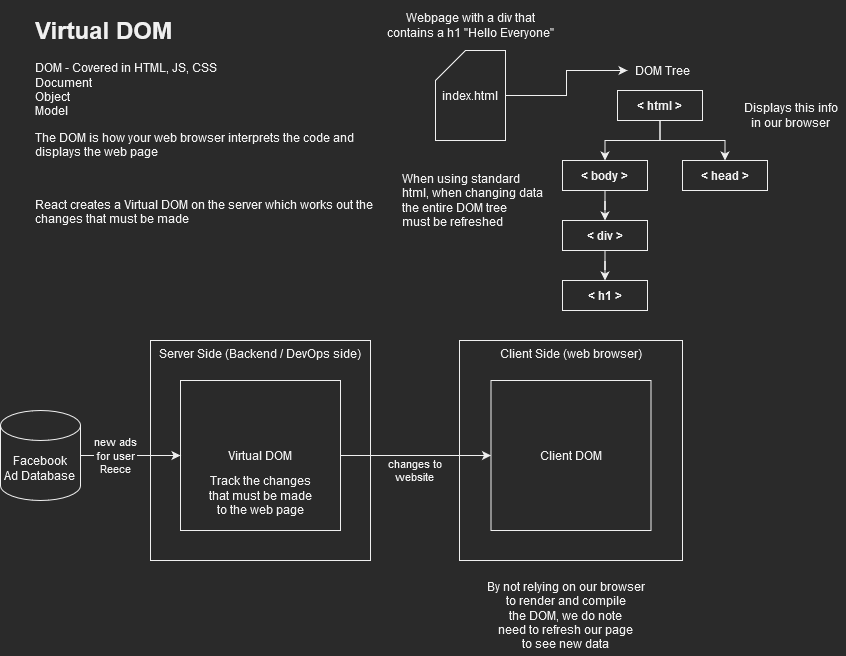

The diagram above was exported from draw.io. Its source (the exported page's mxGraphModel, read from the mxfile embedded in the PNG):
<mxGraphModel dx="2012" dy="627" grid="1" gridSize="10" guides="1" tooltips="1" connect="1" arrows="1" fold="1" page="1" pageScale="1" pageWidth="827" pageHeight="1169" math="0" shadow="0">
  <root>
    <mxCell id="0" />
    <mxCell id="1" parent="0" />
    <mxCell id="al-LiQewVSLPeqWTkK64-1" value="&lt;h1&gt;Virtual DOM&lt;br&gt;&lt;/h1&gt;&lt;p&gt;DOM - Covered in HTML, JS, CSS&lt;br&gt;Document&lt;br&gt;Object &lt;br&gt;Model&lt;/p&gt;&lt;p&gt;The DOM is how your web browser interprets the code and displays the web page&lt;/p&gt;&lt;p&gt;&lt;br&gt;&lt;/p&gt;&lt;p&gt;React creates a Virtual DOM on the server which works out the changes that must be made&lt;br&gt;&lt;/p&gt;" style="text;html=1;strokeColor=none;fillColor=none;spacing=5;spacingTop=-20;whiteSpace=wrap;overflow=hidden;rounded=0;" vertex="1" parent="1">
      <mxGeometry x="20" y="10" width="350" height="240" as="geometry" />
    </mxCell>
    <mxCell id="al-LiQewVSLPeqWTkK64-6" style="edgeStyle=orthogonalEdgeStyle;rounded=0;orthogonalLoop=1;jettySize=auto;html=1;" edge="1" parent="1" source="al-LiQewVSLPeqWTkK64-2" target="al-LiQewVSLPeqWTkK64-4">
      <mxGeometry relative="1" as="geometry" />
    </mxCell>
    <mxCell id="al-LiQewVSLPeqWTkK64-7" style="edgeStyle=orthogonalEdgeStyle;rounded=0;orthogonalLoop=1;jettySize=auto;html=1;entryX=0.5;entryY=0;entryDx=0;entryDy=0;" edge="1" parent="1" source="al-LiQewVSLPeqWTkK64-2" target="al-LiQewVSLPeqWTkK64-5">
      <mxGeometry relative="1" as="geometry" />
    </mxCell>
    <mxCell id="al-LiQewVSLPeqWTkK64-2" value="&amp;lt; html &amp;gt; " style="rounded=0;whiteSpace=wrap;html=1;fontStyle=1" vertex="1" parent="1">
      <mxGeometry x="607" y="90" width="85" height="30" as="geometry" />
    </mxCell>
    <mxCell id="al-LiQewVSLPeqWTkK64-3" value="DOM Tree" style="text;html=1;align=center;verticalAlign=middle;resizable=0;points=[];autosize=1;strokeColor=none;fillColor=none;" vertex="1" parent="1">
      <mxGeometry x="617" y="60" width="70" height="20" as="geometry" />
    </mxCell>
    <mxCell id="al-LiQewVSLPeqWTkK64-11" style="edgeStyle=orthogonalEdgeStyle;rounded=0;orthogonalLoop=1;jettySize=auto;html=1;entryX=0.5;entryY=0;entryDx=0;entryDy=0;" edge="1" parent="1" source="al-LiQewVSLPeqWTkK64-4" target="al-LiQewVSLPeqWTkK64-10">
      <mxGeometry relative="1" as="geometry" />
    </mxCell>
    <mxCell id="al-LiQewVSLPeqWTkK64-4" value="&amp;lt; body &amp;gt; " style="rounded=0;whiteSpace=wrap;html=1;fontStyle=1" vertex="1" parent="1">
      <mxGeometry x="552" y="160" width="85" height="30" as="geometry" />
    </mxCell>
    <mxCell id="al-LiQewVSLPeqWTkK64-5" value="&amp;lt; head &amp;gt; " style="rounded=0;whiteSpace=wrap;html=1;fontStyle=1" vertex="1" parent="1">
      <mxGeometry x="672" y="160" width="85" height="30" as="geometry" />
    </mxCell>
    <mxCell id="al-LiQewVSLPeqWTkK64-9" value="&lt;div&gt;Webpage with a div that &lt;br&gt;&lt;/div&gt;&lt;div&gt;contains a h1 &quot;Hello Everyone&quot;&lt;/div&gt;" style="text;html=1;align=center;verticalAlign=middle;resizable=0;points=[];autosize=1;strokeColor=none;fillColor=none;" vertex="1" parent="1">
      <mxGeometry x="370" y="10" width="180" height="30" as="geometry" />
    </mxCell>
    <mxCell id="al-LiQewVSLPeqWTkK64-13" style="edgeStyle=orthogonalEdgeStyle;rounded=0;orthogonalLoop=1;jettySize=auto;html=1;" edge="1" parent="1" source="al-LiQewVSLPeqWTkK64-10" target="al-LiQewVSLPeqWTkK64-12">
      <mxGeometry relative="1" as="geometry" />
    </mxCell>
    <mxCell id="al-LiQewVSLPeqWTkK64-10" value="&amp;lt; div &amp;gt; " style="rounded=0;whiteSpace=wrap;html=1;fontStyle=1" vertex="1" parent="1">
      <mxGeometry x="552" y="220" width="85" height="30" as="geometry" />
    </mxCell>
    <mxCell id="al-LiQewVSLPeqWTkK64-12" value="&amp;lt; h1 &amp;gt; " style="rounded=0;whiteSpace=wrap;html=1;fontStyle=1" vertex="1" parent="1">
      <mxGeometry x="552" y="280" width="85" height="30" as="geometry" />
    </mxCell>
    <mxCell id="al-LiQewVSLPeqWTkK64-15" style="edgeStyle=orthogonalEdgeStyle;rounded=0;orthogonalLoop=1;jettySize=auto;html=1;" edge="1" parent="1" source="al-LiQewVSLPeqWTkK64-14" target="al-LiQewVSLPeqWTkK64-3">
      <mxGeometry relative="1" as="geometry" />
    </mxCell>
    <mxCell id="al-LiQewVSLPeqWTkK64-14" value="index.html" style="shape=card;whiteSpace=wrap;html=1;" vertex="1" parent="1">
      <mxGeometry x="425" y="50" width="70" height="90" as="geometry" />
    </mxCell>
    <mxCell id="al-LiQewVSLPeqWTkK64-16" value="&lt;div&gt;Displays this info &lt;br&gt;&lt;/div&gt;&lt;div&gt;in our browser&lt;br&gt;&lt;/div&gt;" style="text;html=1;align=center;verticalAlign=middle;resizable=0;points=[];autosize=1;strokeColor=none;fillColor=none;" vertex="1" parent="1">
      <mxGeometry x="725" y="100" width="110" height="30" as="geometry" />
    </mxCell>
    <mxCell id="al-LiQewVSLPeqWTkK64-17" value="&lt;div&gt;When using standard&lt;/div&gt;&lt;div&gt;html, when changing data&lt;/div&gt;&lt;div&gt;the entire DOM tree &lt;br&gt;&lt;/div&gt;&lt;div&gt;must be refreshed&lt;br&gt;&lt;/div&gt;" style="text;html=1;align=left;verticalAlign=middle;resizable=0;points=[];autosize=1;strokeColor=none;fillColor=none;" vertex="1" parent="1">
      <mxGeometry x="390" y="170" width="160" height="60" as="geometry" />
    </mxCell>
    <mxCell id="al-LiQewVSLPeqWTkK64-18" value="Server Side (Backend / DevOps side)" style="rounded=0;whiteSpace=wrap;html=1;verticalAlign=top;" vertex="1" parent="1">
      <mxGeometry x="140" y="340" width="220" height="220" as="geometry" />
    </mxCell>
    <mxCell id="al-LiQewVSLPeqWTkK64-19" value="Client Side (web browser)" style="rounded=0;whiteSpace=wrap;html=1;verticalAlign=top;" vertex="1" parent="1">
      <mxGeometry x="449" y="340" width="223" height="220" as="geometry" />
    </mxCell>
    <mxCell id="al-LiQewVSLPeqWTkK64-23" style="edgeStyle=orthogonalEdgeStyle;rounded=0;orthogonalLoop=1;jettySize=auto;html=1;" edge="1" parent="1" source="al-LiQewVSLPeqWTkK64-20" target="al-LiQewVSLPeqWTkK64-22">
      <mxGeometry relative="1" as="geometry" />
    </mxCell>
    <mxCell id="al-LiQewVSLPeqWTkK64-25" value="&lt;div&gt;changes to &lt;br&gt;&lt;/div&gt;&lt;div&gt;website&lt;br&gt;&lt;/div&gt;" style="edgeLabel;html=1;align=center;verticalAlign=middle;resizable=0;points=[];" vertex="1" connectable="0" parent="al-LiQewVSLPeqWTkK64-23">
      <mxGeometry x="-0.2429" y="2" relative="1" as="geometry">
        <mxPoint x="17" y="17" as="offset" />
      </mxGeometry>
    </mxCell>
    <mxCell id="al-LiQewVSLPeqWTkK64-20" value="Virtual DOM" style="rounded=0;whiteSpace=wrap;html=1;" vertex="1" parent="1">
      <mxGeometry x="170" y="380" width="160" height="150" as="geometry" />
    </mxCell>
    <mxCell id="al-LiQewVSLPeqWTkK64-21" value="&lt;div&gt;Track the changes &lt;br&gt;&lt;/div&gt;&lt;div&gt;that must be made&lt;/div&gt;&lt;div&gt;to the web page&lt;br&gt;&lt;/div&gt;" style="text;html=1;align=center;verticalAlign=middle;resizable=0;points=[];autosize=1;strokeColor=none;fillColor=none;" vertex="1" parent="1">
      <mxGeometry x="190" y="470" width="120" height="50" as="geometry" />
    </mxCell>
    <mxCell id="al-LiQewVSLPeqWTkK64-22" value="Client DOM" style="rounded=0;whiteSpace=wrap;html=1;" vertex="1" parent="1">
      <mxGeometry x="480.5" y="380" width="160" height="150" as="geometry" />
    </mxCell>
    <mxCell id="al-LiQewVSLPeqWTkK64-24" value="&lt;div&gt;By not relying on our browser &lt;br&gt;&lt;/div&gt;&lt;div&gt;to render and compile&lt;/div&gt;&lt;div&gt;the DOM, we do note&lt;/div&gt;&lt;div&gt;need to refresh our page&lt;/div&gt;&lt;div&gt;to see new data&lt;br&gt;&lt;/div&gt;" style="text;html=1;align=center;verticalAlign=middle;resizable=0;points=[];autosize=1;strokeColor=none;fillColor=none;" vertex="1" parent="1">
      <mxGeometry x="470" y="575" width="170" height="80" as="geometry" />
    </mxCell>
    <mxCell id="al-LiQewVSLPeqWTkK64-27" style="edgeStyle=orthogonalEdgeStyle;rounded=0;orthogonalLoop=1;jettySize=auto;html=1;" edge="1" parent="1" source="al-LiQewVSLPeqWTkK64-26" target="al-LiQewVSLPeqWTkK64-20">
      <mxGeometry relative="1" as="geometry" />
    </mxCell>
    <mxCell id="al-LiQewVSLPeqWTkK64-28" value="&lt;div&gt;new ads &lt;br&gt;&lt;/div&gt;&lt;div&gt;for user&lt;/div&gt;&lt;div&gt;Reece&lt;br&gt;&lt;/div&gt;" style="edgeLabel;html=1;align=center;verticalAlign=middle;resizable=0;points=[];" vertex="1" connectable="0" parent="al-LiQewVSLPeqWTkK64-27">
      <mxGeometry x="-0.3086" y="2" relative="1" as="geometry">
        <mxPoint y="2" as="offset" />
      </mxGeometry>
    </mxCell>
    <mxCell id="al-LiQewVSLPeqWTkK64-26" value="&lt;div&gt;Facebook &lt;br&gt;&lt;/div&gt;&lt;div&gt;Ad Database&lt;br&gt;&lt;/div&gt;" style="shape=cylinder3;whiteSpace=wrap;html=1;boundedLbl=1;backgroundOutline=1;size=15;" vertex="1" parent="1">
      <mxGeometry x="-10" y="410" width="80" height="90" as="geometry" />
    </mxCell>
  </root>
</mxGraphModel>